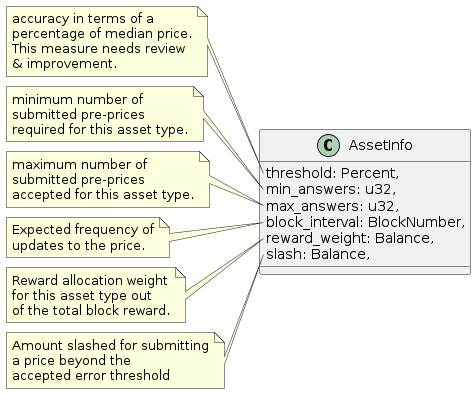

The diagram above was rendered by PlantUML. Its source (embedded in the PNG):
@startuml
class AssetInfo {
    threshold: Percent,
    min_answers: u32,
    max_answers: u32,
    block_interval: BlockNumber,
    reward_weight: Balance,
    slash: Balance,
}

note left of AssetInfo::threshold
accuracy in terms of a
percentage of median price.
This measure needs review
& improvement.
end note

note left of AssetInfo::min_answers
minimum number of
submitted pre-prices
required for this asset type.
end note

note left of AssetInfo::max_answers
maximum number of
submitted pre-prices
accepted for this asset type.
end note

note left of AssetInfo::block_interval
Expected frequency of
updates to the price.
end note

note left of AssetInfo::reward_weight
Reward allocation weight
for this asset type out
of the total block reward.
end note

note left of AssetInfo::slash
Amount slashed for submitting
a price beyond the
accepted error threshold
end note

@enduml